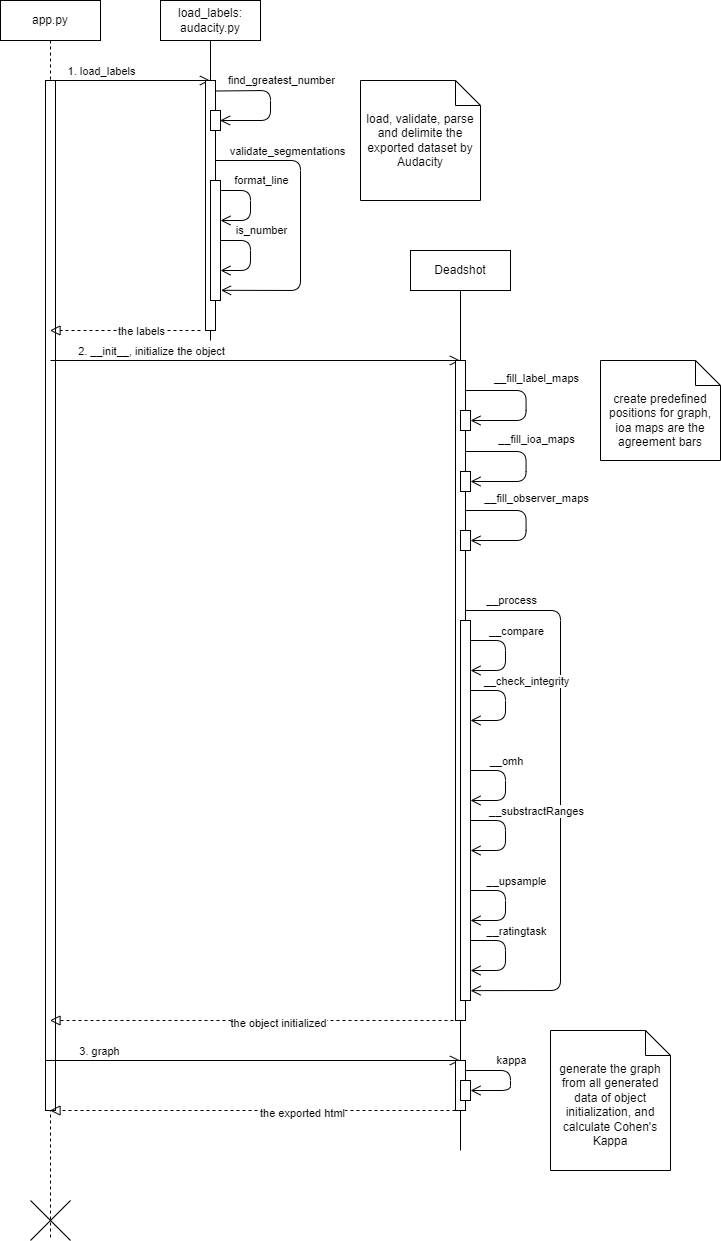

The diagram above was exported from draw.io. Its source (the exported page's mxGraphModel, read from the mxfile embedded in the PNG):
<mxGraphModel dx="1216" dy="528" grid="1" gridSize="10" guides="1" tooltips="1" connect="1" arrows="1" fold="1" page="1" pageScale="1" pageWidth="850" pageHeight="1100" math="0" shadow="0">
  <root>
    <mxCell id="0" />
    <mxCell id="1" parent="0" />
    <mxCell id="8" value="app.py" style="shape=umlLifeline;perimeter=lifelinePerimeter;whiteSpace=wrap;html=1;container=1;collapsible=0;recursiveResize=0;outlineConnect=0;" parent="1" vertex="1">
      <mxGeometry x="210" y="130" width="100" height="1240" as="geometry" />
    </mxCell>
    <mxCell id="14" value="" style="endArrow=open;startArrow=none;endFill=0;startFill=0;endSize=8;html=1;verticalAlign=bottom;labelBackgroundColor=none;strokeWidth=1;" parent="8" target="10" edge="1">
      <mxGeometry width="160" relative="1" as="geometry">
        <mxPoint x="50" y="80" as="sourcePoint" />
        <mxPoint x="170" y="80" as="targetPoint" />
      </mxGeometry>
    </mxCell>
    <mxCell id="19" value="1. load_labels" style="edgeLabel;html=1;align=center;verticalAlign=middle;resizable=0;points=[];" parent="14" vertex="1" connectable="0">
      <mxGeometry x="-0.3987" y="4" relative="1" as="geometry">
        <mxPoint x="2" y="-6" as="offset" />
      </mxGeometry>
    </mxCell>
    <mxCell id="24" value="" style="html=1;points=[];perimeter=orthogonalPerimeter;" parent="8" vertex="1">
      <mxGeometry x="45" y="80" width="10" height="1030" as="geometry" />
    </mxCell>
    <mxCell id="37" value="" style="endArrow=open;startArrow=none;endFill=0;startFill=0;endSize=8;html=1;verticalAlign=bottom;labelBackgroundColor=none;strokeWidth=1;" parent="8" target="45" edge="1">
      <mxGeometry width="160" relative="1" as="geometry">
        <mxPoint x="50" y="360" as="sourcePoint" />
        <mxPoint x="210" y="360" as="targetPoint" />
      </mxGeometry>
    </mxCell>
    <mxCell id="38" value="2. __init__, initialize the object" style="edgeLabel;html=1;align=center;verticalAlign=middle;resizable=0;points=[];" parent="37" vertex="1" connectable="0">
      <mxGeometry x="-0.8179" y="2" relative="1" as="geometry">
        <mxPoint x="63" y="-8" as="offset" />
      </mxGeometry>
    </mxCell>
    <mxCell id="17" value="" style="shape=umlDestroy;dashed=0;" parent="8" vertex="1">
      <mxGeometry x="30" y="1200" width="40" height="40" as="geometry" />
    </mxCell>
    <mxCell id="75" value="" style="endArrow=open;startArrow=none;endFill=0;startFill=0;endSize=8;html=1;verticalAlign=bottom;labelBackgroundColor=none;strokeWidth=1;" parent="8" target="45" edge="1">
      <mxGeometry width="160" relative="1" as="geometry">
        <mxPoint x="45" y="1060" as="sourcePoint" />
        <mxPoint x="275" y="1060" as="targetPoint" />
      </mxGeometry>
    </mxCell>
    <mxCell id="76" value="3. graph" style="edgeLabel;html=1;align=center;verticalAlign=middle;resizable=0;points=[];" parent="75" vertex="1" connectable="0">
      <mxGeometry x="-0.8179" y="2" relative="1" as="geometry">
        <mxPoint x="15" y="-8" as="offset" />
      </mxGeometry>
    </mxCell>
    <mxCell id="10" value="load_labels: audacity.py" style="shape=umlLifeline;perimeter=lifelinePerimeter;whiteSpace=wrap;html=1;container=1;collapsible=0;recursiveResize=0;outlineConnect=0;lifelineDashed=0;" parent="1" vertex="1">
      <mxGeometry x="370" y="130" width="100" height="340" as="geometry" />
    </mxCell>
    <mxCell id="27" value="" style="endArrow=open;startArrow=none;endFill=0;startFill=0;endSize=8;html=1;verticalAlign=bottom;labelBackgroundColor=none;strokeWidth=1;entryX=1.051;entryY=0.915;entryDx=0;entryDy=0;entryPerimeter=0;" parent="10" target="84" edge="1">
      <mxGeometry width="160" relative="1" as="geometry">
        <mxPoint x="50.5" y="160" as="sourcePoint" />
        <mxPoint x="51" y="190" as="targetPoint" />
        <Array as="points">
          <mxPoint x="140" y="160" />
          <mxPoint x="140" y="290" />
        </Array>
      </mxGeometry>
    </mxCell>
    <mxCell id="28" value="validate_segmentations" style="edgeLabel;html=1;align=center;verticalAlign=middle;resizable=0;points=[];" parent="27" vertex="1" connectable="0">
      <mxGeometry x="-0.1202" relative="1" as="geometry">
        <mxPoint x="-14" y="-52" as="offset" />
      </mxGeometry>
    </mxCell>
    <mxCell id="29" value="" style="html=1;points=[];perimeter=orthogonalPerimeter;" parent="10" vertex="1">
      <mxGeometry x="45" y="80" width="10" height="250" as="geometry" />
    </mxCell>
    <mxCell id="35" value="" style="endArrow=block;startArrow=none;endFill=0;startFill=0;endSize=8;html=1;verticalAlign=bottom;dashed=1;labelBackgroundColor=none;" parent="10" target="8" edge="1">
      <mxGeometry width="160" relative="1" as="geometry">
        <mxPoint x="40" y="330" as="sourcePoint" />
        <mxPoint x="-120" y="330" as="targetPoint" />
      </mxGeometry>
    </mxCell>
    <mxCell id="88" value="the labels" style="edgeLabel;html=1;align=center;verticalAlign=middle;resizable=0;points=[];" vertex="1" connectable="0" parent="35">
      <mxGeometry x="-0.2062" relative="1" as="geometry">
        <mxPoint as="offset" />
      </mxGeometry>
    </mxCell>
    <mxCell id="83" value="" style="html=1;points=[];perimeter=orthogonalPerimeter;" vertex="1" parent="10">
      <mxGeometry x="50" y="110" width="10" height="20" as="geometry" />
    </mxCell>
    <mxCell id="25" value="" style="endArrow=open;startArrow=none;endFill=0;startFill=0;endSize=8;html=1;verticalAlign=bottom;labelBackgroundColor=none;strokeWidth=1;exitX=1.007;exitY=0.042;exitDx=0;exitDy=0;exitPerimeter=0;" parent="10" edge="1" source="29">
      <mxGeometry width="160" relative="1" as="geometry">
        <mxPoint x="50" y="90" as="sourcePoint" />
        <mxPoint x="59.5" y="120" as="targetPoint" />
        <Array as="points">
          <mxPoint x="110" y="90" />
          <mxPoint x="110" y="120" />
        </Array>
      </mxGeometry>
    </mxCell>
    <mxCell id="26" value="find_greatest_number" style="edgeLabel;html=1;align=center;verticalAlign=middle;resizable=0;points=[];" parent="25" vertex="1" connectable="0">
      <mxGeometry x="-0.1202" relative="1" as="geometry">
        <mxPoint x="10" y="-16" as="offset" />
      </mxGeometry>
    </mxCell>
    <mxCell id="84" value="" style="html=1;points=[];perimeter=orthogonalPerimeter;" vertex="1" parent="10">
      <mxGeometry x="50" y="180" width="10" height="120" as="geometry" />
    </mxCell>
    <mxCell id="31" value="" style="endArrow=open;startArrow=none;endFill=0;startFill=0;endSize=8;html=1;verticalAlign=bottom;labelBackgroundColor=none;strokeWidth=1;" parent="10" edge="1">
      <mxGeometry width="160" relative="1" as="geometry">
        <mxPoint x="60.56999999999999" y="190" as="sourcePoint" />
        <mxPoint x="59.998571428571324" y="220" as="targetPoint" />
        <Array as="points">
          <mxPoint x="90" y="190" />
          <mxPoint x="90" y="220" />
        </Array>
      </mxGeometry>
    </mxCell>
    <mxCell id="32" value="format_line" style="edgeLabel;html=1;align=center;verticalAlign=middle;resizable=0;points=[];" parent="31" vertex="1" connectable="0">
      <mxGeometry x="-0.1202" relative="1" as="geometry">
        <mxPoint x="10" y="-20" as="offset" />
      </mxGeometry>
    </mxCell>
    <mxCell id="33" value="" style="endArrow=open;startArrow=none;endFill=0;startFill=0;endSize=8;html=1;verticalAlign=bottom;labelBackgroundColor=none;strokeWidth=1;" parent="10" edge="1">
      <mxGeometry width="160" relative="1" as="geometry">
        <mxPoint x="60.569999999999936" y="240" as="sourcePoint" />
        <mxPoint x="59.99857142857127" y="270" as="targetPoint" />
        <Array as="points">
          <mxPoint x="90" y="240" />
          <mxPoint x="90" y="270" />
        </Array>
      </mxGeometry>
    </mxCell>
    <mxCell id="34" value="is_number" style="edgeLabel;html=1;align=center;verticalAlign=middle;resizable=0;points=[];" parent="33" vertex="1" connectable="0">
      <mxGeometry x="-0.1202" relative="1" as="geometry">
        <mxPoint x="10" y="-20" as="offset" />
      </mxGeometry>
    </mxCell>
    <mxCell id="45" value="Deadshot" style="shape=umlLifeline;perimeter=lifelinePerimeter;whiteSpace=wrap;html=1;container=1;collapsible=0;recursiveResize=0;outlineConnect=0;lifelineDashed=0;" parent="1" vertex="1">
      <mxGeometry x="620" y="380" width="100" height="900" as="geometry" />
    </mxCell>
    <mxCell id="47" value="" style="html=1;points=[];perimeter=orthogonalPerimeter;" parent="45" vertex="1">
      <mxGeometry x="45" y="110" width="10" height="660" as="geometry" />
    </mxCell>
    <mxCell id="51" value="" style="endArrow=open;startArrow=none;endFill=0;startFill=0;endSize=8;html=1;verticalAlign=bottom;labelBackgroundColor=none;strokeWidth=1;" parent="45" edge="1" target="92">
      <mxGeometry width="160" relative="1" as="geometry">
        <mxPoint x="55.569999999999936" y="140" as="sourcePoint" />
        <mxPoint x="54.99857142857127" y="170" as="targetPoint" />
        <Array as="points">
          <mxPoint x="115.57000000000005" y="140" />
          <mxPoint x="115.57000000000005" y="170" />
        </Array>
      </mxGeometry>
    </mxCell>
    <mxCell id="52" value="__fill_label_maps" style="edgeLabel;html=1;align=center;verticalAlign=middle;resizable=0;points=[];" parent="51" vertex="1" connectable="0">
      <mxGeometry x="-0.1202" relative="1" as="geometry">
        <mxPoint x="10" y="-16" as="offset" />
      </mxGeometry>
    </mxCell>
    <mxCell id="56" value="" style="endArrow=open;startArrow=none;endFill=0;startFill=0;endSize=8;html=1;verticalAlign=bottom;labelBackgroundColor=none;strokeWidth=1;" parent="45" edge="1" target="100">
      <mxGeometry width="160" relative="1" as="geometry">
        <mxPoint x="55.569999999999936" y="260" as="sourcePoint" />
        <mxPoint x="54.99857142857127" y="290" as="targetPoint" />
        <Array as="points">
          <mxPoint x="115.57000000000005" y="260" />
          <mxPoint x="115.57000000000005" y="290" />
        </Array>
      </mxGeometry>
    </mxCell>
    <mxCell id="57" value="__fill_observer_maps" style="edgeLabel;html=1;align=center;verticalAlign=middle;resizable=0;points=[];" parent="56" vertex="1" connectable="0">
      <mxGeometry x="-0.1202" relative="1" as="geometry">
        <mxPoint x="10" y="-16" as="offset" />
      </mxGeometry>
    </mxCell>
    <mxCell id="58" value="" style="endArrow=open;startArrow=none;endFill=0;startFill=0;endSize=8;html=1;verticalAlign=bottom;labelBackgroundColor=none;strokeWidth=1;entryX=1.005;entryY=0.974;entryDx=0;entryDy=0;entryPerimeter=0;" parent="45" edge="1" target="74">
      <mxGeometry width="160" relative="1" as="geometry">
        <mxPoint x="55.569999999999936" y="360" as="sourcePoint" />
        <mxPoint x="54.99857142857127" y="390" as="targetPoint" />
        <Array as="points">
          <mxPoint x="150" y="360" />
          <mxPoint x="150" y="740" />
        </Array>
      </mxGeometry>
    </mxCell>
    <mxCell id="59" value="__process" style="edgeLabel;html=1;align=center;verticalAlign=middle;resizable=0;points=[];" parent="58" vertex="1" connectable="0">
      <mxGeometry x="-0.1202" relative="1" as="geometry">
        <mxPoint x="-50" y="-164" as="offset" />
      </mxGeometry>
    </mxCell>
    <mxCell id="60" value="" style="endArrow=open;startArrow=none;endFill=0;startFill=0;endSize=8;html=1;verticalAlign=bottom;labelBackgroundColor=none;strokeWidth=1;" parent="45" edge="1">
      <mxGeometry width="160" relative="1" as="geometry">
        <mxPoint x="60.569999999999936" y="390" as="sourcePoint" />
        <mxPoint x="59.99857142857127" y="420" as="targetPoint" />
        <Array as="points">
          <mxPoint x="95" y="390" />
          <mxPoint x="95" y="420" />
        </Array>
      </mxGeometry>
    </mxCell>
    <mxCell id="61" value="__compare" style="edgeLabel;html=1;align=center;verticalAlign=middle;resizable=0;points=[];" parent="60" vertex="1" connectable="0">
      <mxGeometry x="-0.1202" relative="1" as="geometry">
        <mxPoint x="10" y="-19" as="offset" />
      </mxGeometry>
    </mxCell>
    <mxCell id="62" value="" style="endArrow=open;startArrow=none;endFill=0;startFill=0;endSize=8;html=1;verticalAlign=bottom;labelBackgroundColor=none;strokeWidth=1;" parent="45" edge="1">
      <mxGeometry width="160" relative="1" as="geometry">
        <mxPoint x="60.569999999999936" y="440" as="sourcePoint" />
        <mxPoint x="59.99857142857127" y="470" as="targetPoint" />
        <Array as="points">
          <mxPoint x="95" y="440" />
          <mxPoint x="95" y="470" />
        </Array>
      </mxGeometry>
    </mxCell>
    <mxCell id="63" value="__check_integrity" style="edgeLabel;html=1;align=center;verticalAlign=middle;resizable=0;points=[];" parent="62" vertex="1" connectable="0">
      <mxGeometry x="-0.1202" relative="1" as="geometry">
        <mxPoint x="20" y="-19" as="offset" />
      </mxGeometry>
    </mxCell>
    <mxCell id="64" value="" style="endArrow=open;startArrow=none;endFill=0;startFill=0;endSize=8;html=1;verticalAlign=bottom;labelBackgroundColor=none;strokeWidth=1;" parent="45" edge="1">
      <mxGeometry width="160" relative="1" as="geometry">
        <mxPoint x="60.569999999999936" y="520" as="sourcePoint" />
        <mxPoint x="59.99857142857127" y="550" as="targetPoint" />
        <Array as="points">
          <mxPoint x="95" y="520" />
          <mxPoint x="95" y="550" />
        </Array>
      </mxGeometry>
    </mxCell>
    <mxCell id="65" value="__omh" style="edgeLabel;html=1;align=center;verticalAlign=middle;resizable=0;points=[];" parent="64" vertex="1" connectable="0">
      <mxGeometry x="-0.1202" relative="1" as="geometry">
        <mxPoint y="-19" as="offset" />
      </mxGeometry>
    </mxCell>
    <mxCell id="70" value="" style="endArrow=open;startArrow=none;endFill=0;startFill=0;endSize=8;html=1;verticalAlign=bottom;labelBackgroundColor=none;strokeWidth=1;" parent="45" edge="1">
      <mxGeometry width="160" relative="1" as="geometry">
        <mxPoint x="60.569999999999936" y="570" as="sourcePoint" />
        <mxPoint x="59.99857142857127" y="600" as="targetPoint" />
        <Array as="points">
          <mxPoint x="95" y="570" />
          <mxPoint x="95" y="600" />
        </Array>
      </mxGeometry>
    </mxCell>
    <mxCell id="71" value="__substractRanges" style="edgeLabel;html=1;align=center;verticalAlign=middle;resizable=0;points=[];" parent="70" vertex="1" connectable="0">
      <mxGeometry x="-0.1202" relative="1" as="geometry">
        <mxPoint x="30" y="-19" as="offset" />
      </mxGeometry>
    </mxCell>
    <mxCell id="72" value="" style="endArrow=block;startArrow=none;endFill=0;startFill=0;endSize=8;html=1;verticalAlign=bottom;dashed=1;labelBackgroundColor=none;" parent="45" target="8" edge="1">
      <mxGeometry width="160" relative="1" as="geometry">
        <mxPoint x="55" y="770" as="sourcePoint" />
        <mxPoint x="-95.33333333333348" y="770" as="targetPoint" />
      </mxGeometry>
    </mxCell>
    <mxCell id="89" value="the object initialized" style="edgeLabel;html=1;align=center;verticalAlign=middle;resizable=0;points=[];" vertex="1" connectable="0" parent="72">
      <mxGeometry x="-0.0931" y="2" relative="1" as="geometry">
        <mxPoint as="offset" />
      </mxGeometry>
    </mxCell>
    <mxCell id="73" value="" style="html=1;points=[];perimeter=orthogonalPerimeter;" parent="45" vertex="1">
      <mxGeometry x="45" y="810" width="10" height="50" as="geometry" />
    </mxCell>
    <mxCell id="77" value="" style="endArrow=open;startArrow=none;endFill=0;startFill=0;endSize=8;html=1;verticalAlign=bottom;labelBackgroundColor=none;strokeWidth=1;" parent="45" edge="1" target="101">
      <mxGeometry width="160" relative="1" as="geometry">
        <mxPoint x="55.569999999999936" y="820" as="sourcePoint" />
        <mxPoint x="54.99857142857127" y="850" as="targetPoint" />
        <Array as="points">
          <mxPoint x="100" y="820" />
          <mxPoint x="100" y="840" />
        </Array>
      </mxGeometry>
    </mxCell>
    <mxCell id="78" value="kappa" style="edgeLabel;html=1;align=center;verticalAlign=middle;resizable=0;points=[];" parent="77" vertex="1" connectable="0">
      <mxGeometry x="-0.1202" relative="1" as="geometry">
        <mxPoint y="-12" as="offset" />
      </mxGeometry>
    </mxCell>
    <mxCell id="79" value="" style="endArrow=block;startArrow=none;endFill=0;startFill=0;endSize=8;html=1;verticalAlign=bottom;dashed=1;labelBackgroundColor=none;" parent="45" target="8" edge="1">
      <mxGeometry width="160" relative="1" as="geometry">
        <mxPoint x="45" y="860" as="sourcePoint" />
        <mxPoint x="-200.32999999999998" y="860" as="targetPoint" />
      </mxGeometry>
    </mxCell>
    <mxCell id="90" value="the exported html" style="edgeLabel;html=1;align=center;verticalAlign=middle;resizable=0;points=[];" vertex="1" connectable="0" parent="79">
      <mxGeometry x="-0.2418" y="2" relative="1" as="geometry">
        <mxPoint as="offset" />
      </mxGeometry>
    </mxCell>
    <mxCell id="53" value="" style="endArrow=open;startArrow=none;endFill=0;startFill=0;endSize=8;html=1;verticalAlign=bottom;labelBackgroundColor=none;strokeWidth=1;" parent="45" edge="1" target="99">
      <mxGeometry width="160" relative="1" as="geometry">
        <mxPoint x="55.569999999999936" y="201" as="sourcePoint" />
        <mxPoint x="54.99857142857127" y="231" as="targetPoint" />
        <Array as="points">
          <mxPoint x="115.57000000000005" y="201" />
          <mxPoint x="115.57000000000005" y="231" />
        </Array>
      </mxGeometry>
    </mxCell>
    <mxCell id="54" value="__fill_ioa_maps" style="edgeLabel;html=1;align=center;verticalAlign=middle;resizable=0;points=[];" parent="53" vertex="1" connectable="0">
      <mxGeometry x="-0.1202" relative="1" as="geometry">
        <mxPoint x="10" y="-16" as="offset" />
      </mxGeometry>
    </mxCell>
    <mxCell id="66" value="" style="endArrow=open;startArrow=none;endFill=0;startFill=0;endSize=8;html=1;verticalAlign=bottom;labelBackgroundColor=none;strokeWidth=1;" parent="45" edge="1">
      <mxGeometry width="160" relative="1" as="geometry">
        <mxPoint x="60.569999999999936" y="640" as="sourcePoint" />
        <mxPoint x="59.99857142857127" y="670" as="targetPoint" />
        <Array as="points">
          <mxPoint x="95" y="640" />
          <mxPoint x="95" y="670" />
        </Array>
      </mxGeometry>
    </mxCell>
    <mxCell id="67" value="__upsample" style="edgeLabel;html=1;align=center;verticalAlign=middle;resizable=0;points=[];" parent="66" vertex="1" connectable="0">
      <mxGeometry x="-0.1202" relative="1" as="geometry">
        <mxPoint x="10" y="-19" as="offset" />
      </mxGeometry>
    </mxCell>
    <mxCell id="68" value="" style="endArrow=open;startArrow=none;endFill=0;startFill=0;endSize=8;html=1;verticalAlign=bottom;labelBackgroundColor=none;strokeWidth=1;" parent="45" edge="1">
      <mxGeometry width="160" relative="1" as="geometry">
        <mxPoint x="60.569999999999936" y="690" as="sourcePoint" />
        <mxPoint x="59.99857142857127" y="720" as="targetPoint" />
        <Array as="points">
          <mxPoint x="95" y="690" />
          <mxPoint x="95" y="720" />
        </Array>
      </mxGeometry>
    </mxCell>
    <mxCell id="69" value="__ratingtask" style="edgeLabel;html=1;align=center;verticalAlign=middle;resizable=0;points=[];" parent="68" vertex="1" connectable="0">
      <mxGeometry x="-0.1202" relative="1" as="geometry">
        <mxPoint x="10" y="-19" as="offset" />
      </mxGeometry>
    </mxCell>
    <mxCell id="74" value="" style="html=1;points=[];perimeter=orthogonalPerimeter;" parent="45" vertex="1">
      <mxGeometry x="50" y="370" width="10" height="380" as="geometry" />
    </mxCell>
    <mxCell id="92" value="" style="html=1;points=[];perimeter=orthogonalPerimeter;" vertex="1" parent="45">
      <mxGeometry x="50" y="160" width="10" height="20" as="geometry" />
    </mxCell>
    <mxCell id="99" value="" style="html=1;points=[];perimeter=orthogonalPerimeter;" vertex="1" parent="45">
      <mxGeometry x="50" y="221" width="10" height="20" as="geometry" />
    </mxCell>
    <mxCell id="100" value="" style="html=1;points=[];perimeter=orthogonalPerimeter;" vertex="1" parent="45">
      <mxGeometry x="50" y="280" width="10" height="20" as="geometry" />
    </mxCell>
    <mxCell id="101" value="" style="html=1;points=[];perimeter=orthogonalPerimeter;" vertex="1" parent="45">
      <mxGeometry x="50" y="830" width="10" height="20" as="geometry" />
    </mxCell>
    <mxCell id="55" value="create predefined positions for graph, ioa maps are the agreement bars" style="shape=note2;boundedLbl=1;whiteSpace=wrap;html=1;size=25;verticalAlign=top;align=center;" parent="1" vertex="1">
      <mxGeometry x="810" y="490" width="120" height="100" as="geometry" />
    </mxCell>
    <mxCell id="80" value="load, validate, parse and delimite the exported dataset by Audacity" style="shape=note2;boundedLbl=1;whiteSpace=wrap;html=1;size=25;verticalAlign=top;align=center;" vertex="1" parent="1">
      <mxGeometry x="570" y="210" width="120" height="120" as="geometry" />
    </mxCell>
    <mxCell id="102" value="generate the graph from all generated data of object initialization, and calculate Cohen's Kappa" style="shape=note2;boundedLbl=1;whiteSpace=wrap;html=1;size=25;verticalAlign=top;align=center;" vertex="1" parent="1">
      <mxGeometry x="760" y="1160" width="120" height="140" as="geometry" />
    </mxCell>
  </root>
</mxGraphModel>